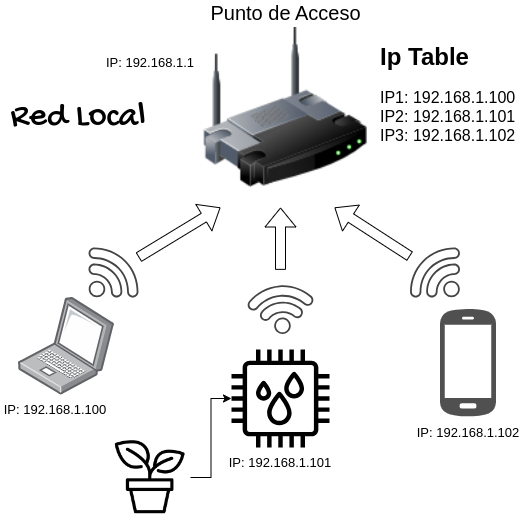

The diagram above was exported from draw.io. Its source (the exported page's mxGraphModel, read from the mxfile embedded in the PNG):
<mxGraphModel dx="1432" dy="1000" grid="1" gridSize="10" guides="1" tooltips="1" connect="1" arrows="1" fold="1" page="1" pageScale="1" pageWidth="1100" pageHeight="850" math="0" shadow="0">
  <root>
    <mxCell id="0" />
    <mxCell id="1" parent="0" />
    <mxCell id="yqqRkvyUrStm0DTFPZ82-1" value="" style="sketch=0;pointerEvents=1;shadow=0;dashed=0;html=1;strokeColor=none;fillColor=#505050;labelPosition=center;verticalLabelPosition=bottom;verticalAlign=top;outlineConnect=0;align=center;shape=mxgraph.office.devices.cell_phone_android_proportional;" parent="1" vertex="1">
      <mxGeometry x="639.5" y="340" width="56" height="110" as="geometry" />
    </mxCell>
    <mxCell id="yqqRkvyUrStm0DTFPZ82-6" value="" style="points=[];aspect=fixed;html=1;align=center;shadow=0;dashed=0;image;image=img/lib/allied_telesis/computer_and_terminals/Laptop.svg;" parent="1" vertex="1">
      <mxGeometry x="218" y="330" width="96.03" height="97.4" as="geometry" />
    </mxCell>
    <mxCell id="Folxd8NUeAQvESaizw4c-2" value="" style="sketch=0;pointerEvents=1;shadow=0;dashed=0;html=1;strokeColor=none;fillColor=#434445;aspect=fixed;labelPosition=center;verticalLabelPosition=bottom;verticalAlign=top;align=center;outlineConnect=0;shape=mxgraph.vvd.wi_fi;" parent="1" vertex="1">
      <mxGeometry x="288" y="280" width="50" height="50" as="geometry" />
    </mxCell>
    <mxCell id="Folxd8NUeAQvESaizw4c-3" value="" style="sketch=0;pointerEvents=1;shadow=0;dashed=0;html=1;strokeColor=none;fillColor=#434445;aspect=fixed;labelPosition=center;verticalLabelPosition=bottom;verticalAlign=top;align=center;outlineConnect=0;shape=mxgraph.vvd.wi_fi;rotation=-50;" parent="1" vertex="1">
      <mxGeometry x="455" y="310" width="50" height="50" as="geometry" />
    </mxCell>
    <mxCell id="Folxd8NUeAQvESaizw4c-5" value="" style="sketch=0;pointerEvents=1;shadow=0;dashed=0;html=1;strokeColor=none;fillColor=#434445;aspect=fixed;labelPosition=center;verticalLabelPosition=bottom;verticalAlign=top;align=center;outlineConnect=0;shape=mxgraph.vvd.wi_fi;flipH=1;" parent="1" vertex="1">
      <mxGeometry x="609.5" y="280" width="50" height="50" as="geometry" />
    </mxCell>
    <mxCell id="Folxd8NUeAQvESaizw4c-7" value="Punto de Acceso" style="image;html=1;image=img/lib/clip_art/networking/Wireless_Router_128x128.png;fontStyle=0;fontSize=20;fontFamily=Helvetica;labelPosition=center;verticalLabelPosition=top;align=center;verticalAlign=bottom;" parent="1" vertex="1">
      <mxGeometry x="395" y="60" width="180" height="160" as="geometry" />
    </mxCell>
    <mxCell id="Folxd8NUeAQvESaizw4c-12" style="edgeStyle=orthogonalEdgeStyle;rounded=0;orthogonalLoop=1;jettySize=auto;html=1;" parent="1" source="Folxd8NUeAQvESaizw4c-8" target="Folxd8NUeAQvESaizw4c-9" edge="1">
      <mxGeometry relative="1" as="geometry" />
    </mxCell>
    <mxCell id="Folxd8NUeAQvESaizw4c-8" value="" style="shape=image;verticalLabelPosition=bottom;verticalAlign=top;imageAspect=0;aspect=fixed;image=data:image/png,(base64 omitted: 13144 chars)" parent="1" vertex="1">
      <mxGeometry x="310" y="470" width="80" height="80" as="geometry" />
    </mxCell>
    <mxCell id="Folxd8NUeAQvESaizw4c-9" value="" style="sketch=0;outlineConnect=0;fontColor=#232F3E;gradientColor=none;fillColor=#000000;strokeColor=none;dashed=0;verticalLabelPosition=bottom;verticalAlign=top;align=center;html=1;fontSize=12;fontStyle=0;aspect=fixed;pointerEvents=1;shape=mxgraph.aws4.iot_thing_humidity_sensor;" parent="1" vertex="1">
      <mxGeometry x="431" y="382" width="98" height="98" as="geometry" />
    </mxCell>
    <mxCell id="9yYbcpTjEIV0-dcYP3ED-1" value="Red Local" style="text;html=1;strokeColor=none;fillColor=none;align=center;verticalAlign=middle;whiteSpace=wrap;rounded=0;fontFamily=Gochi Hand;fontSource=https%3A%2F%2Ffonts.googleapis.com%2Fcss%3Ffamily%3DGochi%2BHand;fontStyle=0;fontSize=35;" vertex="1" parent="1">
      <mxGeometry x="206" y="110" width="144" height="80" as="geometry" />
    </mxCell>
    <mxCell id="9yYbcpTjEIV0-dcYP3ED-2" value="" style="shape=flexArrow;endArrow=classic;html=1;rounded=0;" edge="1" parent="1" source="Folxd8NUeAQvESaizw4c-2">
      <mxGeometry width="50" height="50" relative="1" as="geometry">
        <mxPoint x="370" y="290" as="sourcePoint" />
        <mxPoint x="420" y="240" as="targetPoint" />
      </mxGeometry>
    </mxCell>
    <mxCell id="9yYbcpTjEIV0-dcYP3ED-3" value="" style="shape=flexArrow;endArrow=classic;html=1;rounded=0;" edge="1" parent="1" source="Folxd8NUeAQvESaizw4c-3">
      <mxGeometry width="50" height="50" relative="1" as="geometry">
        <mxPoint x="480" y="300" as="sourcePoint" />
        <mxPoint x="480" y="240" as="targetPoint" />
      </mxGeometry>
    </mxCell>
    <mxCell id="9yYbcpTjEIV0-dcYP3ED-4" value="" style="shape=flexArrow;endArrow=classic;html=1;rounded=0;" edge="1" parent="1" source="Folxd8NUeAQvESaizw4c-5">
      <mxGeometry width="50" height="50" relative="1" as="geometry">
        <mxPoint x="580" y="290" as="sourcePoint" />
        <mxPoint x="534" y="240" as="targetPoint" />
      </mxGeometry>
    </mxCell>
    <mxCell id="9yYbcpTjEIV0-dcYP3ED-5" value="&lt;h1&gt;Ip Table&lt;/h1&gt;&lt;p style=&quot;font-size: 16px;&quot;&gt;IP1: 192.168.1.100&lt;br&gt;IP2: 192.168.1.101&lt;br&gt;&lt;span style=&quot;background-color: initial;&quot;&gt;IP3: 192.168.1.102&lt;/span&gt;&lt;/p&gt;" style="text;html=1;strokeColor=none;fillColor=none;spacing=5;spacingTop=-20;whiteSpace=wrap;overflow=hidden;rounded=0;fontFamily=Helvetica;" vertex="1" parent="1">
      <mxGeometry x="575" y="70" width="155" height="110" as="geometry" />
    </mxCell>
    <mxCell id="9yYbcpTjEIV0-dcYP3ED-6" value="IP: 192.168.1.100" style="text;html=1;strokeColor=none;fillColor=none;align=center;verticalAlign=middle;whiteSpace=wrap;rounded=0;fontSize=13;" vertex="1" parent="1">
      <mxGeometry x="200" y="427.4" width="110" height="30" as="geometry" />
    </mxCell>
    <mxCell id="9yYbcpTjEIV0-dcYP3ED-8" value="IP: 192.168.1.101" style="text;html=1;strokeColor=none;fillColor=none;align=center;verticalAlign=middle;whiteSpace=wrap;rounded=0;fontSize=13;" vertex="1" parent="1">
      <mxGeometry x="425" y="480" width="110" height="30" as="geometry" />
    </mxCell>
    <mxCell id="9yYbcpTjEIV0-dcYP3ED-9" value="IP: 192.168.1.102" style="text;html=1;strokeColor=none;fillColor=none;align=center;verticalAlign=middle;whiteSpace=wrap;rounded=0;fontSize=13;" vertex="1" parent="1">
      <mxGeometry x="612.5" y="450" width="110" height="30" as="geometry" />
    </mxCell>
    <mxCell id="GGngse2CIsgtt8EhlCp7-1" value="IP: 192.168.1.1" style="text;html=1;strokeColor=none;fillColor=none;align=center;verticalAlign=middle;whiteSpace=wrap;rounded=0;fontSize=13;" vertex="1" parent="1">
      <mxGeometry x="295" y="80" width="110" height="30" as="geometry" />
    </mxCell>
  </root>
</mxGraphModel>